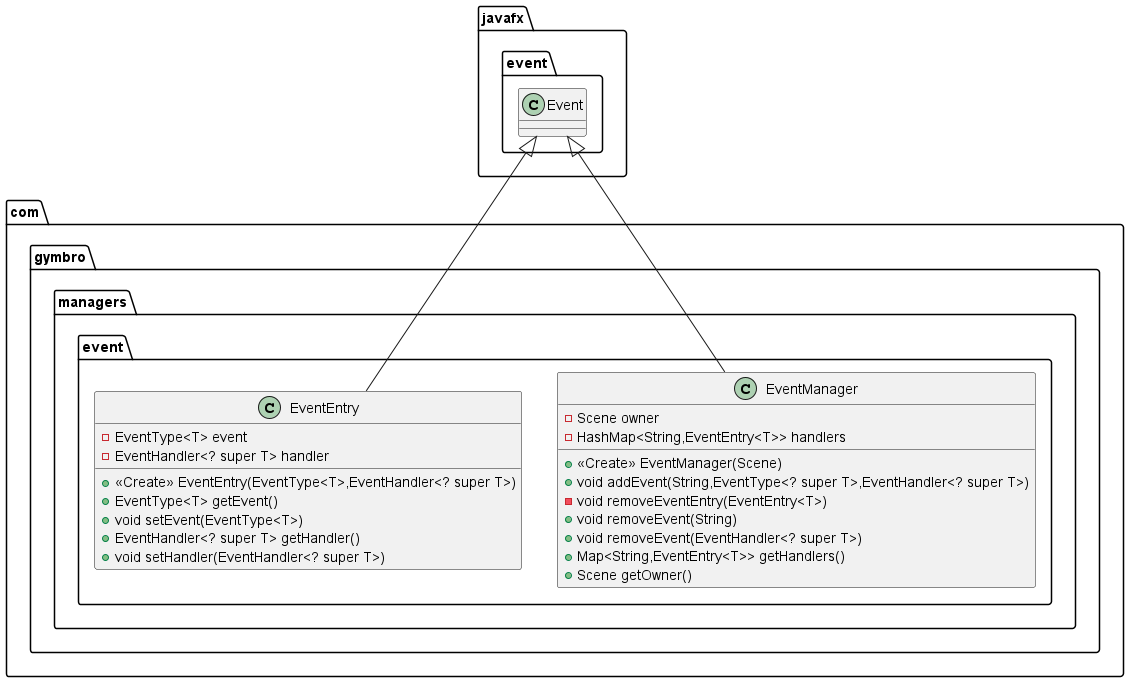

The diagram above was rendered by PlantUML. Its source (embedded in the PNG):
@startuml
class com.gymbro.managers.event.EventManager {
- Scene owner
- HashMap<String,EventEntry<T>> handlers
+ <<Create>> EventManager(Scene)
+ void addEvent(String,EventType<? super T>,EventHandler<? super T>)
- void removeEventEntry(EventEntry<T>)
+ void removeEvent(String)
+ void removeEvent(EventHandler<? super T>)
+ Map<String,EventEntry<T>> getHandlers()
+ Scene getOwner()
}
class com.gymbro.managers.event.EventEntry {
- EventType<T> event
- EventHandler<? super T> handler
+ <<Create>> EventEntry(EventType<T>,EventHandler<? super T>)
+ EventType<T> getEvent()
+ void setEvent(EventType<T>)
+ EventHandler<? super T> getHandler()
+ void setHandler(EventHandler<? super T>)
}

javafx.event.Event <|-- com.gymbro.managers.event.EventManager
javafx.event.Event <|-- com.gymbro.managers.event.EventEntry

@enduml